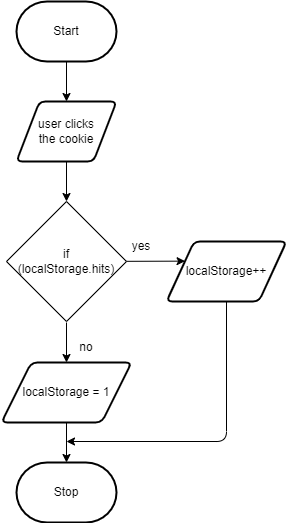

The diagram above was exported from draw.io. Its source (the exported page's mxGraphModel, read from the mxfile embedded in the PNG):
<mxGraphModel dx="760" dy="429" grid="1" gridSize="10" guides="1" tooltips="1" connect="1" arrows="1" fold="1" page="1" pageScale="1" pageWidth="850" pageHeight="1100" math="0" shadow="0">
  <root>
    <mxCell id="0" />
    <mxCell id="1" parent="0" />
    <mxCell id="10" style="edgeStyle=none;html=1;" edge="1" parent="1" source="11" target="13">
      <mxGeometry relative="1" as="geometry" />
    </mxCell>
    <mxCell id="11" value="Start" style="strokeWidth=2;html=1;shape=mxgraph.flowchart.terminator;whiteSpace=wrap;" vertex="1" parent="1">
      <mxGeometry x="300" y="260" width="100" height="60" as="geometry" />
    </mxCell>
    <mxCell id="12" style="edgeStyle=none;html=1;" edge="1" parent="1" source="13">
      <mxGeometry relative="1" as="geometry">
        <mxPoint x="350" y="460" as="targetPoint" />
      </mxGeometry>
    </mxCell>
    <mxCell id="13" value="user clicks &lt;br&gt;the cookie" style="shape=parallelogram;html=1;strokeWidth=2;perimeter=parallelogramPerimeter;whiteSpace=wrap;rounded=1;arcSize=12;size=0.23;" vertex="1" parent="1">
      <mxGeometry x="300" y="360" width="100" height="60" as="geometry" />
    </mxCell>
    <mxCell id="14" style="edgeStyle=none;html=1;" edge="1" parent="1" target="16">
      <mxGeometry relative="1" as="geometry">
        <mxPoint x="350" y="581" as="sourcePoint" />
      </mxGeometry>
    </mxCell>
    <mxCell id="15" style="edgeStyle=none;html=1;" edge="1" parent="1" source="16" target="17">
      <mxGeometry relative="1" as="geometry" />
    </mxCell>
    <mxCell id="16" value="localStorage = 1" style="shape=parallelogram;html=1;strokeWidth=2;perimeter=parallelogramPerimeter;whiteSpace=wrap;rounded=1;arcSize=12;size=0.23;" vertex="1" parent="1">
      <mxGeometry x="285" y="621" width="130" height="60" as="geometry" />
    </mxCell>
    <mxCell id="17" value="Stop" style="strokeWidth=2;html=1;shape=mxgraph.flowchart.terminator;whiteSpace=wrap;" vertex="1" parent="1">
      <mxGeometry x="300" y="721" width="100" height="60" as="geometry" />
    </mxCell>
    <mxCell id="18" style="edgeStyle=none;html=1;entryX=0;entryY=0.25;entryDx=0;entryDy=0;" edge="1" parent="1" source="19" target="21">
      <mxGeometry relative="1" as="geometry" />
    </mxCell>
    <mxCell id="19" value="if &lt;br&gt;(localStorage.hits)" style="rhombus;whiteSpace=wrap;html=1;" vertex="1" parent="1">
      <mxGeometry x="290" y="460" width="120" height="120" as="geometry" />
    </mxCell>
    <mxCell id="24" style="edgeStyle=none;html=1;exitX=0.5;exitY=1;exitDx=0;exitDy=0;" edge="1" parent="1" source="21">
      <mxGeometry relative="1" as="geometry">
        <mxPoint x="350" y="700" as="targetPoint" />
        <Array as="points">
          <mxPoint x="510" y="700" />
        </Array>
      </mxGeometry>
    </mxCell>
    <mxCell id="21" value="localStorage++" style="shape=parallelogram;html=1;strokeWidth=2;perimeter=parallelogramPerimeter;whiteSpace=wrap;rounded=1;arcSize=12;size=0.23;" vertex="1" parent="1">
      <mxGeometry x="450" y="500" width="120" height="60" as="geometry" />
    </mxCell>
    <mxCell id="22" value="yes" style="text;html=1;strokeColor=none;fillColor=none;align=center;verticalAlign=middle;whiteSpace=wrap;rounded=0;" vertex="1" parent="1">
      <mxGeometry x="395" y="490" width="60" height="30" as="geometry" />
    </mxCell>
    <mxCell id="23" value="no" style="text;html=1;strokeColor=none;fillColor=none;align=center;verticalAlign=middle;whiteSpace=wrap;rounded=0;" vertex="1" parent="1">
      <mxGeometry x="340" y="591" width="60" height="30" as="geometry" />
    </mxCell>
  </root>
</mxGraphModel>